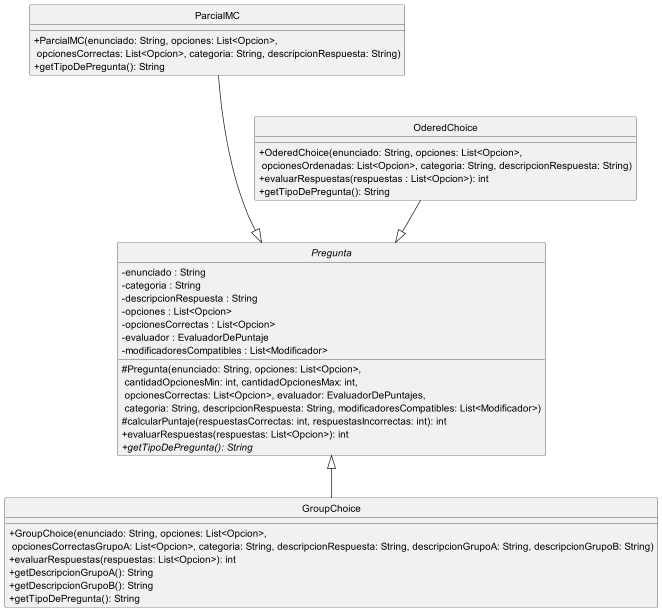

The diagram above was rendered by PlantUML. Its source (embedded in the PNG):
@startuml

hide circle
skinparam classAttributeIconSize 0
skinparam monochrome true

abstract Pregunta {
    - enunciado : String
    - categoria : String
    - descripcionRespuesta : String
    - opciones : List<Opcion>
    - opcionesCorrectas : List<Opcion>
    - evaluador : EvaluadorDePuntaje
    - modificadoresCompatibles : List<Modificador>
    # Pregunta(enunciado: String, opciones: List<Opcion>, \n cantidadOpcionesMin: int, cantidadOpcionesMax: int, \n opcionesCorrectas: List<Opcion>, evaluador: EvaluadorDePuntajes, \n categoria: String, descripcionRespuesta: String, modificadoresCompatibles: List<Modificador>)
    # calcularPuntaje(respuestasCorrectas: int, respuestasIncorrectas: int): int
    + evaluarRespuestas(respuestas: List<Opcion>): int
    + {abstract} getTipoDePregunta(): String
}

class ParcialMC {
    + ParcialMC(enunciado: String, opciones: List<Opcion>, \n opcionesCorrectas: List<Opcion>, categoria: String, descripcionRespuesta: String)
    + getTipoDePregunta(): String
}

class GroupChoice {
    + GroupChoice(enunciado: String, opciones: List<Opcion>, \n opcionesCorrectasGrupoA: List<Opcion>, categoria: String, descripcionRespuesta: String, descripcionGrupoA: String, descripcionGrupoB: String)
    + evaluarRespuestas(respuestas: List<Opcion>): int
    + getDescripcionGrupoA(): String
    + getDescripcionGrupoB(): String
    + getTipoDePregunta(): String
}

class OderedChoice {
    + OderedChoice(enunciado: String, opciones: List<Opcion>, \n opcionesOrdenadas: List<Opcion>, categoria: String, descripcionRespuesta: String)
    + evaluarRespuestas(respuestas : List<Opcion>): int
    + getTipoDePregunta(): String
}

ParcialMC ---|> Pregunta
GroupChoice -up-|> Pregunta
OderedChoice --|> Pregunta

@enduml